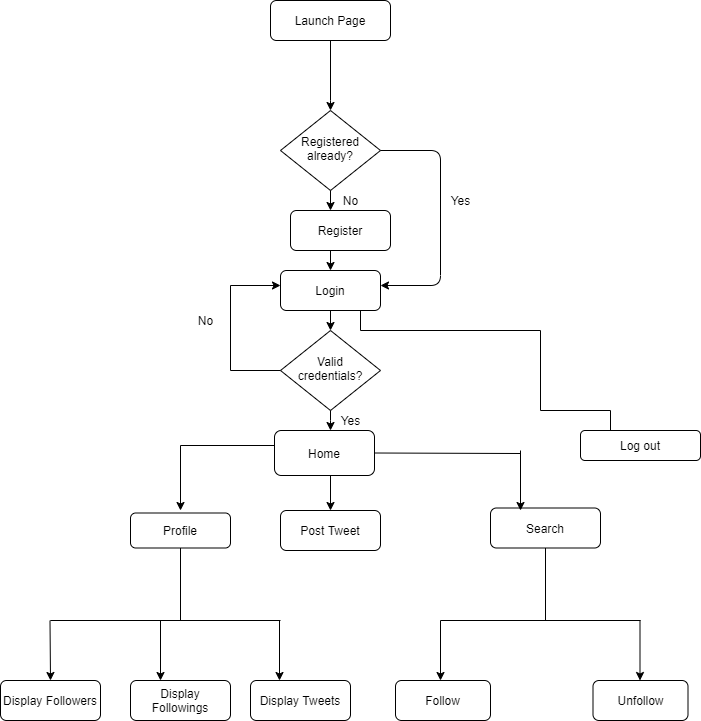

The diagram above was exported from draw.io. Its source (the exported page's mxGraphModel, read from the mxfile embedded in the PNG):
<mxGraphModel dx="868" dy="1619" grid="1" gridSize="10" guides="1" tooltips="1" connect="1" arrows="1" fold="1" page="1" pageScale="1" pageWidth="827" pageHeight="1169" math="0" shadow="0">
  <root>
    <mxCell id="WIyWlLk6GJQsqaUBKTNV-0" />
    <mxCell id="WIyWlLk6GJQsqaUBKTNV-1" parent="WIyWlLk6GJQsqaUBKTNV-0" />
    <mxCell id="WIyWlLk6GJQsqaUBKTNV-3" value="Launch Page" style="rounded=1;whiteSpace=wrap;html=1;fontSize=12;glass=0;strokeWidth=1;shadow=0;" parent="WIyWlLk6GJQsqaUBKTNV-1" vertex="1">
      <mxGeometry x="310" y="-60" width="120" height="40" as="geometry" />
    </mxCell>
    <mxCell id="WIyWlLk6GJQsqaUBKTNV-6" value="Registered already?" style="rhombus;whiteSpace=wrap;html=1;shadow=0;fontFamily=Helvetica;fontSize=12;align=center;strokeWidth=1;spacing=6;spacingTop=-4;" parent="WIyWlLk6GJQsqaUBKTNV-1" vertex="1">
      <mxGeometry x="320" y="50" width="100" height="80" as="geometry" />
    </mxCell>
    <mxCell id="WIyWlLk6GJQsqaUBKTNV-10" value="Valid credentials?" style="rhombus;whiteSpace=wrap;html=1;shadow=0;fontFamily=Helvetica;fontSize=12;align=center;strokeWidth=1;spacing=6;spacingTop=-4;" parent="WIyWlLk6GJQsqaUBKTNV-1" vertex="1">
      <mxGeometry x="320" y="270" width="100" height="80" as="geometry" />
    </mxCell>
    <mxCell id="CRcTkiNTxCSq_22sPpHm-13" value="" style="edgeStyle=orthogonalEdgeStyle;rounded=0;orthogonalLoop=1;jettySize=auto;html=1;exitX=0.5;exitY=1;exitDx=0;exitDy=0;entryX=0.5;entryY=0;entryDx=0;entryDy=0;" parent="WIyWlLk6GJQsqaUBKTNV-1" edge="1" target="Dyg7ihlRMg_qII1Olcu2-9">
      <mxGeometry relative="1" as="geometry">
        <mxPoint x="370" y="400" as="sourcePoint" />
        <mxPoint x="370" y="440" as="targetPoint" />
        <Array as="points" />
      </mxGeometry>
    </mxCell>
    <mxCell id="CRcTkiNTxCSq_22sPpHm-6" value="" style="edgeStyle=orthogonalEdgeStyle;rounded=0;orthogonalLoop=1;jettySize=auto;html=1;" parent="WIyWlLk6GJQsqaUBKTNV-1" edge="1">
      <mxGeometry relative="1" as="geometry">
        <mxPoint x="370" y="180" as="sourcePoint" />
        <mxPoint x="370" y="210" as="targetPoint" />
      </mxGeometry>
    </mxCell>
    <mxCell id="CRcTkiNTxCSq_22sPpHm-7" value="" style="edgeStyle=orthogonalEdgeStyle;rounded=0;orthogonalLoop=1;jettySize=auto;html=1;" parent="WIyWlLk6GJQsqaUBKTNV-1" target="WIyWlLk6GJQsqaUBKTNV-10" edge="1">
      <mxGeometry relative="1" as="geometry">
        <mxPoint x="370" y="240" as="sourcePoint" />
      </mxGeometry>
    </mxCell>
    <mxCell id="CRcTkiNTxCSq_22sPpHm-4" value="" style="endArrow=classic;html=1;exitX=1;exitY=0.5;exitDx=0;exitDy=0;entryX=1;entryY=0.5;entryDx=0;entryDy=0;" parent="WIyWlLk6GJQsqaUBKTNV-1" source="WIyWlLk6GJQsqaUBKTNV-6" edge="1">
      <mxGeometry width="50" height="50" relative="1" as="geometry">
        <mxPoint x="390" y="280" as="sourcePoint" />
        <mxPoint x="420" y="225" as="targetPoint" />
        <Array as="points">
          <mxPoint x="480" y="90" />
          <mxPoint x="480" y="225" />
        </Array>
      </mxGeometry>
    </mxCell>
    <mxCell id="CRcTkiNTxCSq_22sPpHm-8" style="edgeStyle=orthogonalEdgeStyle;rounded=0;orthogonalLoop=1;jettySize=auto;html=1;exitX=0.5;exitY=1;exitDx=0;exitDy=0;" parent="WIyWlLk6GJQsqaUBKTNV-1" edge="1">
      <mxGeometry relative="1" as="geometry">
        <mxPoint x="370" y="240" as="sourcePoint" />
        <mxPoint x="370" y="240" as="targetPoint" />
      </mxGeometry>
    </mxCell>
    <mxCell id="CRcTkiNTxCSq_22sPpHm-9" style="edgeStyle=orthogonalEdgeStyle;rounded=0;orthogonalLoop=1;jettySize=auto;html=1;exitX=0.5;exitY=1;exitDx=0;exitDy=0;" parent="WIyWlLk6GJQsqaUBKTNV-1" edge="1">
      <mxGeometry relative="1" as="geometry">
        <mxPoint x="370" y="400" as="sourcePoint" />
        <mxPoint x="370" y="400" as="targetPoint" />
      </mxGeometry>
    </mxCell>
    <mxCell id="CRcTkiNTxCSq_22sPpHm-28" value="" style="edgeStyle=orthogonalEdgeStyle;rounded=0;orthogonalLoop=1;jettySize=auto;html=1;exitX=0;exitY=0.5;exitDx=0;exitDy=0;" parent="WIyWlLk6GJQsqaUBKTNV-1" edge="1">
      <mxGeometry relative="1" as="geometry">
        <mxPoint x="320" y="385" as="sourcePoint" />
        <mxPoint x="220" y="450" as="targetPoint" />
        <Array as="points">
          <mxPoint x="220" y="385" />
        </Array>
      </mxGeometry>
    </mxCell>
    <mxCell id="CRcTkiNTxCSq_22sPpHm-31" value="" style="edgeStyle=orthogonalEdgeStyle;rounded=0;orthogonalLoop=1;jettySize=auto;html=1;exitX=0.5;exitY=1;exitDx=0;exitDy=0;entryX=0.5;entryY=0;entryDx=0;entryDy=0;" parent="WIyWlLk6GJQsqaUBKTNV-1" source="WIyWlLk6GJQsqaUBKTNV-10" edge="1">
      <mxGeometry relative="1" as="geometry">
        <mxPoint x="380" y="410" as="sourcePoint" />
        <mxPoint x="370" y="370" as="targetPoint" />
        <Array as="points">
          <mxPoint x="370" y="360" />
          <mxPoint x="370" y="360" />
        </Array>
      </mxGeometry>
    </mxCell>
    <mxCell id="CRcTkiNTxCSq_22sPpHm-33" value="" style="edgeStyle=orthogonalEdgeStyle;rounded=0;orthogonalLoop=1;jettySize=auto;html=1;exitX=0.5;exitY=1;exitDx=0;exitDy=0;" parent="WIyWlLk6GJQsqaUBKTNV-1" source="WIyWlLk6GJQsqaUBKTNV-6" edge="1">
      <mxGeometry relative="1" as="geometry">
        <mxPoint x="380" y="190" as="sourcePoint" />
        <mxPoint x="370" y="150" as="targetPoint" />
      </mxGeometry>
    </mxCell>
    <mxCell id="CRcTkiNTxCSq_22sPpHm-34" value="" style="edgeStyle=orthogonalEdgeStyle;rounded=0;orthogonalLoop=1;jettySize=auto;html=1;exitX=0.5;exitY=1;exitDx=0;exitDy=0;entryX=0.5;entryY=0;entryDx=0;entryDy=0;" parent="WIyWlLk6GJQsqaUBKTNV-1" source="WIyWlLk6GJQsqaUBKTNV-3" target="WIyWlLk6GJQsqaUBKTNV-6" edge="1">
      <mxGeometry relative="1" as="geometry">
        <mxPoint x="380" y="140" as="sourcePoint" />
        <mxPoint x="380" y="160" as="targetPoint" />
        <Array as="points">
          <mxPoint x="370" y="40" />
          <mxPoint x="370" y="40" />
        </Array>
      </mxGeometry>
    </mxCell>
    <mxCell id="CRcTkiNTxCSq_22sPpHm-35" value="" style="edgeStyle=orthogonalEdgeStyle;rounded=0;orthogonalLoop=1;jettySize=auto;html=1;entryX=0;entryY=0.5;entryDx=0;entryDy=0;" parent="WIyWlLk6GJQsqaUBKTNV-1" edge="1">
      <mxGeometry relative="1" as="geometry">
        <mxPoint x="320" y="310" as="sourcePoint" />
        <mxPoint x="320" y="225" as="targetPoint" />
        <Array as="points">
          <mxPoint x="270" y="310" />
          <mxPoint x="270" y="225" />
        </Array>
      </mxGeometry>
    </mxCell>
    <mxCell id="CRcTkiNTxCSq_22sPpHm-37" value="Yes" style="text;html=1;align=center;verticalAlign=middle;resizable=0;points=[];autosize=1;" parent="WIyWlLk6GJQsqaUBKTNV-1" vertex="1">
      <mxGeometry x="480" y="130" width="40" height="20" as="geometry" />
    </mxCell>
    <mxCell id="CRcTkiNTxCSq_22sPpHm-38" value="No" style="text;html=1;align=center;verticalAlign=middle;resizable=0;points=[];autosize=1;" parent="WIyWlLk6GJQsqaUBKTNV-1" vertex="1">
      <mxGeometry x="230" y="250" width="30" height="20" as="geometry" />
    </mxCell>
    <mxCell id="CRcTkiNTxCSq_22sPpHm-42" value="Log out" style="rounded=1;whiteSpace=wrap;html=1;" parent="WIyWlLk6GJQsqaUBKTNV-1" vertex="1">
      <mxGeometry x="620" y="370" width="120" height="30" as="geometry" />
    </mxCell>
    <mxCell id="CRcTkiNTxCSq_22sPpHm-43" value="" style="edgeStyle=orthogonalEdgeStyle;rounded=0;orthogonalLoop=1;jettySize=auto;html=1;exitX=0.25;exitY=0;exitDx=0;exitDy=0;entryX=0.75;entryY=1;entryDx=0;entryDy=0;" parent="WIyWlLk6GJQsqaUBKTNV-1" source="CRcTkiNTxCSq_22sPpHm-42" edge="1">
      <mxGeometry relative="1" as="geometry">
        <mxPoint x="330" y="320" as="sourcePoint" />
        <mxPoint x="400" y="240" as="targetPoint" />
        <Array as="points">
          <mxPoint x="650" y="350" />
          <mxPoint x="580" y="350" />
          <mxPoint x="580" y="270" />
          <mxPoint x="400" y="270" />
        </Array>
      </mxGeometry>
    </mxCell>
    <mxCell id="CRcTkiNTxCSq_22sPpHm-44" value="No" style="text;html=1;align=center;verticalAlign=middle;resizable=0;points=[];autosize=1;" parent="WIyWlLk6GJQsqaUBKTNV-1" vertex="1">
      <mxGeometry x="375" y="130" width="30" height="20" as="geometry" />
    </mxCell>
    <mxCell id="CRcTkiNTxCSq_22sPpHm-45" value="Yes" style="text;html=1;align=center;verticalAlign=middle;resizable=0;points=[];autosize=1;" parent="WIyWlLk6GJQsqaUBKTNV-1" vertex="1">
      <mxGeometry x="370" y="350" width="40" height="20" as="geometry" />
    </mxCell>
    <mxCell id="Dyg7ihlRMg_qII1Olcu2-2" value="Home" style="rounded=1;whiteSpace=wrap;html=1;" vertex="1" parent="WIyWlLk6GJQsqaUBKTNV-1">
      <mxGeometry x="314" y="370" width="100" height="45" as="geometry" />
    </mxCell>
    <mxCell id="Dyg7ihlRMg_qII1Olcu2-3" value="Profile" style="rounded=1;whiteSpace=wrap;html=1;" vertex="1" parent="WIyWlLk6GJQsqaUBKTNV-1">
      <mxGeometry x="170" y="452.5" width="100" height="35" as="geometry" />
    </mxCell>
    <mxCell id="Dyg7ihlRMg_qII1Olcu2-6" value="Register" style="rounded=1;whiteSpace=wrap;html=1;" vertex="1" parent="WIyWlLk6GJQsqaUBKTNV-1">
      <mxGeometry x="330" y="150" width="100" height="40" as="geometry" />
    </mxCell>
    <mxCell id="Dyg7ihlRMg_qII1Olcu2-7" value="Login" style="rounded=1;whiteSpace=wrap;html=1;" vertex="1" parent="WIyWlLk6GJQsqaUBKTNV-1">
      <mxGeometry x="320" y="210" width="100" height="40" as="geometry" />
    </mxCell>
    <mxCell id="Dyg7ihlRMg_qII1Olcu2-8" value="Search" style="rounded=1;whiteSpace=wrap;html=1;" vertex="1" parent="WIyWlLk6GJQsqaUBKTNV-1">
      <mxGeometry x="530" y="447.5" width="110" height="40" as="geometry" />
    </mxCell>
    <mxCell id="Dyg7ihlRMg_qII1Olcu2-9" value="Post Tweet" style="rounded=1;whiteSpace=wrap;html=1;" vertex="1" parent="WIyWlLk6GJQsqaUBKTNV-1">
      <mxGeometry x="320" y="450" width="100" height="40" as="geometry" />
    </mxCell>
    <mxCell id="Dyg7ihlRMg_qII1Olcu2-14" value="" style="endArrow=none;html=1;entryX=0.5;entryY=1;entryDx=0;entryDy=0;" edge="1" parent="WIyWlLk6GJQsqaUBKTNV-1" target="Dyg7ihlRMg_qII1Olcu2-8">
      <mxGeometry width="50" height="50" relative="1" as="geometry">
        <mxPoint x="585" y="560" as="sourcePoint" />
        <mxPoint x="440" y="460" as="targetPoint" />
      </mxGeometry>
    </mxCell>
    <mxCell id="Dyg7ihlRMg_qII1Olcu2-17" value="" style="endArrow=none;html=1;" edge="1" parent="WIyWlLk6GJQsqaUBKTNV-1">
      <mxGeometry width="50" height="50" relative="1" as="geometry">
        <mxPoint x="480" y="560" as="sourcePoint" />
        <mxPoint x="680" y="560" as="targetPoint" />
      </mxGeometry>
    </mxCell>
    <mxCell id="Dyg7ihlRMg_qII1Olcu2-20" value="Follow" style="rounded=1;whiteSpace=wrap;html=1;" vertex="1" parent="WIyWlLk6GJQsqaUBKTNV-1">
      <mxGeometry x="435" y="620" width="95" height="40" as="geometry" />
    </mxCell>
    <mxCell id="Dyg7ihlRMg_qII1Olcu2-21" value="Unfollow" style="rounded=1;whiteSpace=wrap;html=1;" vertex="1" parent="WIyWlLk6GJQsqaUBKTNV-1">
      <mxGeometry x="632.5" y="620" width="95" height="40" as="geometry" />
    </mxCell>
    <mxCell id="Dyg7ihlRMg_qII1Olcu2-23" value="" style="endArrow=none;html=1;" edge="1" parent="WIyWlLk6GJQsqaUBKTNV-1">
      <mxGeometry width="50" height="50" relative="1" as="geometry">
        <mxPoint x="90" y="560" as="sourcePoint" />
        <mxPoint x="320" y="560" as="targetPoint" />
      </mxGeometry>
    </mxCell>
    <mxCell id="Dyg7ihlRMg_qII1Olcu2-24" value="" style="endArrow=classic;html=1;entryX=0.5;entryY=0;entryDx=0;entryDy=0;" edge="1" parent="WIyWlLk6GJQsqaUBKTNV-1" target="Dyg7ihlRMg_qII1Olcu2-27">
      <mxGeometry width="50" height="50" relative="1" as="geometry">
        <mxPoint x="89.5" y="560" as="sourcePoint" />
        <mxPoint x="89.5" y="610" as="targetPoint" />
      </mxGeometry>
    </mxCell>
    <mxCell id="Dyg7ihlRMg_qII1Olcu2-27" value="Display Followers" style="rounded=1;whiteSpace=wrap;html=1;" vertex="1" parent="WIyWlLk6GJQsqaUBKTNV-1">
      <mxGeometry x="40" y="620" width="100" height="40" as="geometry" />
    </mxCell>
    <mxCell id="Dyg7ihlRMg_qII1Olcu2-28" value="Display Followings" style="rounded=1;whiteSpace=wrap;html=1;" vertex="1" parent="WIyWlLk6GJQsqaUBKTNV-1">
      <mxGeometry x="170" y="620" width="100" height="40" as="geometry" />
    </mxCell>
    <mxCell id="Dyg7ihlRMg_qII1Olcu2-29" value="Display Tweets" style="rounded=1;whiteSpace=wrap;html=1;" vertex="1" parent="WIyWlLk6GJQsqaUBKTNV-1">
      <mxGeometry x="290" y="620" width="100" height="40" as="geometry" />
    </mxCell>
    <mxCell id="Dyg7ihlRMg_qII1Olcu2-31" value="" style="endArrow=classic;html=1;" edge="1" parent="WIyWlLk6GJQsqaUBKTNV-1">
      <mxGeometry width="50" height="50" relative="1" as="geometry">
        <mxPoint x="200" y="560" as="sourcePoint" />
        <mxPoint x="200" y="620" as="targetPoint" />
      </mxGeometry>
    </mxCell>
    <mxCell id="Dyg7ihlRMg_qII1Olcu2-32" value="" style="endArrow=classic;html=1;" edge="1" parent="WIyWlLk6GJQsqaUBKTNV-1">
      <mxGeometry width="50" height="50" relative="1" as="geometry">
        <mxPoint x="319" y="560" as="sourcePoint" />
        <mxPoint x="319" y="620" as="targetPoint" />
      </mxGeometry>
    </mxCell>
    <mxCell id="Dyg7ihlRMg_qII1Olcu2-33" value="" style="endArrow=none;html=1;exitX=0.5;exitY=1;exitDx=0;exitDy=0;" edge="1" parent="WIyWlLk6GJQsqaUBKTNV-1" source="Dyg7ihlRMg_qII1Olcu2-3">
      <mxGeometry width="50" height="50" relative="1" as="geometry">
        <mxPoint x="390" y="540" as="sourcePoint" />
        <mxPoint x="220" y="560" as="targetPoint" />
      </mxGeometry>
    </mxCell>
    <mxCell id="Dyg7ihlRMg_qII1Olcu2-34" value="" style="endArrow=classic;html=1;" edge="1" parent="WIyWlLk6GJQsqaUBKTNV-1">
      <mxGeometry width="50" height="50" relative="1" as="geometry">
        <mxPoint x="480" y="560" as="sourcePoint" />
        <mxPoint x="480" y="620" as="targetPoint" />
      </mxGeometry>
    </mxCell>
    <mxCell id="Dyg7ihlRMg_qII1Olcu2-35" value="" style="endArrow=classic;html=1;" edge="1" parent="WIyWlLk6GJQsqaUBKTNV-1">
      <mxGeometry width="50" height="50" relative="1" as="geometry">
        <mxPoint x="679.5" y="560" as="sourcePoint" />
        <mxPoint x="679.5" y="620" as="targetPoint" />
      </mxGeometry>
    </mxCell>
    <mxCell id="Dyg7ihlRMg_qII1Olcu2-38" value="" style="endArrow=none;html=1;exitX=1;exitY=0.5;exitDx=0;exitDy=0;" edge="1" parent="WIyWlLk6GJQsqaUBKTNV-1" source="Dyg7ihlRMg_qII1Olcu2-2">
      <mxGeometry width="50" height="50" relative="1" as="geometry">
        <mxPoint x="350" y="530" as="sourcePoint" />
        <mxPoint x="560" y="393" as="targetPoint" />
      </mxGeometry>
    </mxCell>
    <mxCell id="Dyg7ihlRMg_qII1Olcu2-40" value="" style="endArrow=classic;html=1;" edge="1" parent="WIyWlLk6GJQsqaUBKTNV-1">
      <mxGeometry width="50" height="50" relative="1" as="geometry">
        <mxPoint x="560" y="390" as="sourcePoint" />
        <mxPoint x="560" y="450" as="targetPoint" />
      </mxGeometry>
    </mxCell>
  </root>
</mxGraphModel>